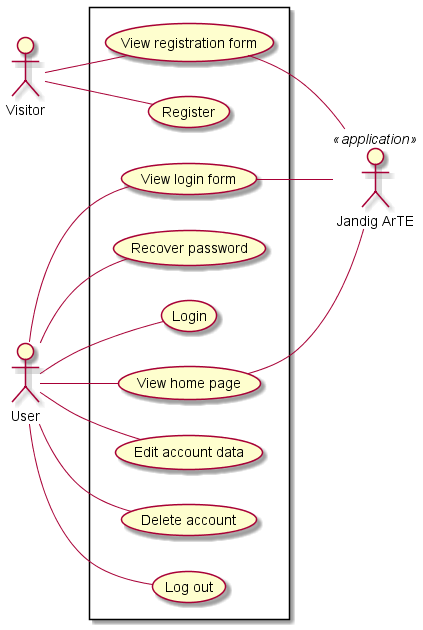

The diagram above was rendered by PlantUML. Its source (embedded in the PNG):
@startuml

left to right direction

actor "Visitor"                     as V
actor "User"                        as U
actor "Jandig ArTE" <<application>> as J

rectangle {
    usecase "View registration form" as UC1
    usecase "Register"               as UC2
    usecase "View login form"        as UC3
    usecase "Recover password"       as UC4
    usecase "Login"                  as UC5
    usecase "View home page"         as UC6
    usecase "Edit account data"      as UC7
    usecase "Delete account"         as UC8
    usecase "Log out"                as UC9
}

' Visitor's relationships
UC1 -- V
V -- UC2

' User's relationships
UC3 -- U
U -- UC4
U -- UC5
UC6 -- U
U -- UC7
U -- UC8
U -- UC9

' System's relationships
UC1 -- J
UC3 -- J
UC6 -- J

@enduml